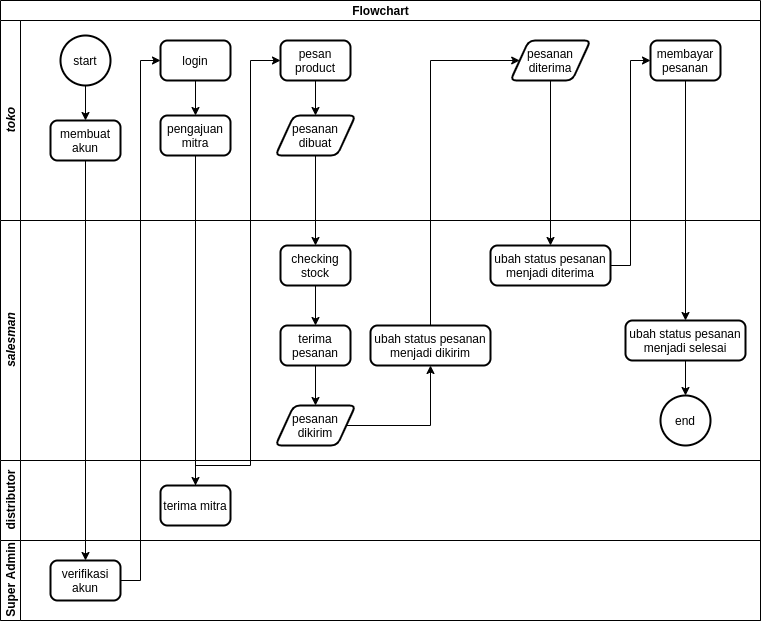

The diagram above was exported from draw.io. Its source (the exported page's mxGraphModel, read from the mxfile embedded in the PNG):
<mxGraphModel dx="1567" dy="3006" grid="1" gridSize="10" guides="1" tooltips="1" connect="1" arrows="1" fold="1" page="1" pageScale="1" pageWidth="850" pageHeight="1100" math="0" shadow="0">
  <root>
    <mxCell id="0" />
    <mxCell id="1" parent="0" />
    <mxCell id="EKjdRyKHr59L6DC4jCPs-1" value="Flowchart" style="swimlane;html=1;childLayout=stackLayout;resizeParent=1;resizeParentMax=0;horizontal=1;startSize=20;horizontalStack=0;" parent="1" vertex="1">
      <mxGeometry x="40" y="-2180" width="760" height="620" as="geometry">
        <mxRectangle x="40" y="-2180" width="90" height="20" as="alternateBounds" />
      </mxGeometry>
    </mxCell>
    <mxCell id="EKjdRyKHr59L6DC4jCPs-2" style="edgeStyle=orthogonalEdgeStyle;rounded=0;orthogonalLoop=1;jettySize=auto;html=1;entryX=0.5;entryY=0;entryDx=0;entryDy=0;" parent="EKjdRyKHr59L6DC4jCPs-1" source="EKjdRyKHr59L6DC4jCPs-13" target="EKjdRyKHr59L6DC4jCPs-32" edge="1">
      <mxGeometry relative="1" as="geometry" />
    </mxCell>
    <mxCell id="EKjdRyKHr59L6DC4jCPs-3" style="edgeStyle=orthogonalEdgeStyle;rounded=0;orthogonalLoop=1;jettySize=auto;html=1;entryX=0;entryY=0.5;entryDx=0;entryDy=0;" parent="EKjdRyKHr59L6DC4jCPs-1" source="EKjdRyKHr59L6DC4jCPs-32" target="EKjdRyKHr59L6DC4jCPs-15" edge="1">
      <mxGeometry relative="1" as="geometry">
        <Array as="points">
          <mxPoint x="250" y="465" />
          <mxPoint x="250" y="60" />
        </Array>
      </mxGeometry>
    </mxCell>
    <mxCell id="EKjdRyKHr59L6DC4jCPs-4" style="edgeStyle=orthogonalEdgeStyle;rounded=0;orthogonalLoop=1;jettySize=auto;html=1;" parent="EKjdRyKHr59L6DC4jCPs-1" source="EKjdRyKHr59L6DC4jCPs-10" target="EKjdRyKHr59L6DC4jCPs-34" edge="1">
      <mxGeometry relative="1" as="geometry" />
    </mxCell>
    <mxCell id="EKjdRyKHr59L6DC4jCPs-5" style="edgeStyle=orthogonalEdgeStyle;rounded=0;orthogonalLoop=1;jettySize=auto;html=1;entryX=0;entryY=0.5;entryDx=0;entryDy=0;" parent="EKjdRyKHr59L6DC4jCPs-1" source="EKjdRyKHr59L6DC4jCPs-34" target="EKjdRyKHr59L6DC4jCPs-12" edge="1">
      <mxGeometry relative="1" as="geometry" />
    </mxCell>
    <mxCell id="EKjdRyKHr59L6DC4jCPs-6" style="edgeStyle=orthogonalEdgeStyle;rounded=0;orthogonalLoop=1;jettySize=auto;html=1;" parent="EKjdRyKHr59L6DC4jCPs-1" source="EKjdRyKHr59L6DC4jCPs-16" target="EKjdRyKHr59L6DC4jCPs-27" edge="1">
      <mxGeometry relative="1" as="geometry" />
    </mxCell>
    <mxCell id="EKjdRyKHr59L6DC4jCPs-7" value="&lt;i&gt;toko&lt;/i&gt;" style="swimlane;html=1;startSize=20;horizontal=0;" parent="EKjdRyKHr59L6DC4jCPs-1" vertex="1">
      <mxGeometry y="20" width="760" height="200" as="geometry" />
    </mxCell>
    <mxCell id="EKjdRyKHr59L6DC4jCPs-8" style="edgeStyle=orthogonalEdgeStyle;rounded=0;orthogonalLoop=1;jettySize=auto;html=1;" parent="EKjdRyKHr59L6DC4jCPs-7" source="EKjdRyKHr59L6DC4jCPs-9" target="EKjdRyKHr59L6DC4jCPs-10" edge="1">
      <mxGeometry relative="1" as="geometry" />
    </mxCell>
    <mxCell id="EKjdRyKHr59L6DC4jCPs-9" value="start" style="strokeWidth=2;html=1;shape=mxgraph.flowchart.start_2;whiteSpace=wrap;" parent="EKjdRyKHr59L6DC4jCPs-7" vertex="1">
      <mxGeometry x="60" y="15" width="50" height="50" as="geometry" />
    </mxCell>
    <mxCell id="EKjdRyKHr59L6DC4jCPs-10" value="membuat akun" style="rounded=1;whiteSpace=wrap;html=1;absoluteArcSize=1;arcSize=14;strokeWidth=2;" parent="EKjdRyKHr59L6DC4jCPs-7" vertex="1">
      <mxGeometry x="50" y="100" width="70" height="40" as="geometry" />
    </mxCell>
    <mxCell id="EKjdRyKHr59L6DC4jCPs-11" style="edgeStyle=orthogonalEdgeStyle;rounded=0;orthogonalLoop=1;jettySize=auto;html=1;" parent="EKjdRyKHr59L6DC4jCPs-7" source="EKjdRyKHr59L6DC4jCPs-12" target="EKjdRyKHr59L6DC4jCPs-13" edge="1">
      <mxGeometry relative="1" as="geometry" />
    </mxCell>
    <mxCell id="EKjdRyKHr59L6DC4jCPs-12" value="login" style="rounded=1;whiteSpace=wrap;html=1;absoluteArcSize=1;arcSize=14;strokeWidth=2;" parent="EKjdRyKHr59L6DC4jCPs-7" vertex="1">
      <mxGeometry x="160" y="20" width="70" height="40" as="geometry" />
    </mxCell>
    <mxCell id="EKjdRyKHr59L6DC4jCPs-13" value="pengajuan mitra" style="rounded=1;whiteSpace=wrap;html=1;absoluteArcSize=1;arcSize=14;strokeWidth=2;" parent="EKjdRyKHr59L6DC4jCPs-7" vertex="1">
      <mxGeometry x="160" y="95" width="70" height="40" as="geometry" />
    </mxCell>
    <mxCell id="EKjdRyKHr59L6DC4jCPs-14" style="edgeStyle=orthogonalEdgeStyle;rounded=0;orthogonalLoop=1;jettySize=auto;html=1;" parent="EKjdRyKHr59L6DC4jCPs-7" source="EKjdRyKHr59L6DC4jCPs-15" target="EKjdRyKHr59L6DC4jCPs-18" edge="1">
      <mxGeometry relative="1" as="geometry" />
    </mxCell>
    <mxCell id="EKjdRyKHr59L6DC4jCPs-15" value="pesan product" style="rounded=1;whiteSpace=wrap;html=1;absoluteArcSize=1;arcSize=14;strokeWidth=2;" parent="EKjdRyKHr59L6DC4jCPs-7" vertex="1">
      <mxGeometry x="280" y="20" width="70" height="40" as="geometry" />
    </mxCell>
    <mxCell id="EKjdRyKHr59L6DC4jCPs-16" value="membayar pesanan" style="rounded=1;whiteSpace=wrap;html=1;absoluteArcSize=1;arcSize=14;strokeWidth=2;" parent="EKjdRyKHr59L6DC4jCPs-7" vertex="1">
      <mxGeometry x="650" y="20" width="70" height="40" as="geometry" />
    </mxCell>
    <mxCell id="EKjdRyKHr59L6DC4jCPs-17" value="pesanan diterima" style="shape=parallelogram;html=1;strokeWidth=2;perimeter=parallelogramPerimeter;whiteSpace=wrap;rounded=1;arcSize=12;size=0.23;" parent="EKjdRyKHr59L6DC4jCPs-7" vertex="1">
      <mxGeometry x="510" y="20" width="80" height="40" as="geometry" />
    </mxCell>
    <mxCell id="EKjdRyKHr59L6DC4jCPs-18" value="pesanan dibuat" style="shape=parallelogram;html=1;strokeWidth=2;perimeter=parallelogramPerimeter;whiteSpace=wrap;rounded=1;arcSize=12;size=0.23;" parent="EKjdRyKHr59L6DC4jCPs-7" vertex="1">
      <mxGeometry x="275" y="95" width="80" height="40" as="geometry" />
    </mxCell>
    <mxCell id="EKjdRyKHr59L6DC4jCPs-19" value="&lt;i&gt;salesman&lt;br&gt;&lt;/i&gt;" style="swimlane;html=1;startSize=20;horizontal=0;" parent="EKjdRyKHr59L6DC4jCPs-1" vertex="1">
      <mxGeometry y="220" width="760" height="240" as="geometry" />
    </mxCell>
    <mxCell id="EKjdRyKHr59L6DC4jCPs-20" style="edgeStyle=orthogonalEdgeStyle;rounded=0;orthogonalLoop=1;jettySize=auto;html=1;entryX=0.5;entryY=0;entryDx=0;entryDy=0;" parent="EKjdRyKHr59L6DC4jCPs-19" source="EKjdRyKHr59L6DC4jCPs-21" target="EKjdRyKHr59L6DC4jCPs-23" edge="1">
      <mxGeometry relative="1" as="geometry" />
    </mxCell>
    <mxCell id="EKjdRyKHr59L6DC4jCPs-21" value="checking stock" style="rounded=1;whiteSpace=wrap;html=1;absoluteArcSize=1;arcSize=14;strokeWidth=2;" parent="EKjdRyKHr59L6DC4jCPs-19" vertex="1">
      <mxGeometry x="280" y="25" width="70" height="40" as="geometry" />
    </mxCell>
    <mxCell id="EKjdRyKHr59L6DC4jCPs-22" style="edgeStyle=orthogonalEdgeStyle;rounded=0;orthogonalLoop=1;jettySize=auto;html=1;entryX=0.5;entryY=0;entryDx=0;entryDy=0;" parent="EKjdRyKHr59L6DC4jCPs-19" source="EKjdRyKHr59L6DC4jCPs-23" target="EKjdRyKHr59L6DC4jCPs-30" edge="1">
      <mxGeometry relative="1" as="geometry" />
    </mxCell>
    <mxCell id="EKjdRyKHr59L6DC4jCPs-23" value="terima pesanan" style="rounded=1;whiteSpace=wrap;html=1;absoluteArcSize=1;arcSize=14;strokeWidth=2;" parent="EKjdRyKHr59L6DC4jCPs-19" vertex="1">
      <mxGeometry x="280" y="105" width="70" height="40" as="geometry" />
    </mxCell>
    <mxCell id="EKjdRyKHr59L6DC4jCPs-24" value="ubah status pesanan menjadi dikirim" style="rounded=1;whiteSpace=wrap;html=1;absoluteArcSize=1;arcSize=14;strokeWidth=2;" parent="EKjdRyKHr59L6DC4jCPs-19" vertex="1">
      <mxGeometry x="370" y="105" width="120" height="40" as="geometry" />
    </mxCell>
    <mxCell id="EKjdRyKHr59L6DC4jCPs-25" value="ubah status pesanan menjadi diterima" style="rounded=1;whiteSpace=wrap;html=1;absoluteArcSize=1;arcSize=14;strokeWidth=2;" parent="EKjdRyKHr59L6DC4jCPs-19" vertex="1">
      <mxGeometry x="490" y="25" width="120" height="40" as="geometry" />
    </mxCell>
    <mxCell id="EKjdRyKHr59L6DC4jCPs-26" style="edgeStyle=orthogonalEdgeStyle;rounded=0;orthogonalLoop=1;jettySize=auto;html=1;" parent="EKjdRyKHr59L6DC4jCPs-19" source="EKjdRyKHr59L6DC4jCPs-27" target="EKjdRyKHr59L6DC4jCPs-28" edge="1">
      <mxGeometry relative="1" as="geometry" />
    </mxCell>
    <mxCell id="EKjdRyKHr59L6DC4jCPs-27" value="ubah status pesanan menjadi selesai" style="rounded=1;whiteSpace=wrap;html=1;absoluteArcSize=1;arcSize=14;strokeWidth=2;" parent="EKjdRyKHr59L6DC4jCPs-19" vertex="1">
      <mxGeometry x="625" y="100" width="120" height="40" as="geometry" />
    </mxCell>
    <mxCell id="EKjdRyKHr59L6DC4jCPs-28" value="end" style="strokeWidth=2;html=1;shape=mxgraph.flowchart.start_2;whiteSpace=wrap;" parent="EKjdRyKHr59L6DC4jCPs-19" vertex="1">
      <mxGeometry x="660" y="175" width="50" height="50" as="geometry" />
    </mxCell>
    <mxCell id="EKjdRyKHr59L6DC4jCPs-29" style="edgeStyle=orthogonalEdgeStyle;rounded=0;orthogonalLoop=1;jettySize=auto;html=1;entryX=0.5;entryY=1;entryDx=0;entryDy=0;" parent="EKjdRyKHr59L6DC4jCPs-19" source="EKjdRyKHr59L6DC4jCPs-30" target="EKjdRyKHr59L6DC4jCPs-24" edge="1">
      <mxGeometry relative="1" as="geometry" />
    </mxCell>
    <mxCell id="EKjdRyKHr59L6DC4jCPs-30" value="pesanan dikirim" style="shape=parallelogram;html=1;strokeWidth=2;perimeter=parallelogramPerimeter;whiteSpace=wrap;rounded=1;arcSize=12;size=0.23;" parent="EKjdRyKHr59L6DC4jCPs-19" vertex="1">
      <mxGeometry x="275" y="185" width="80" height="40" as="geometry" />
    </mxCell>
    <mxCell id="EKjdRyKHr59L6DC4jCPs-31" value="distributor" style="swimlane;html=1;startSize=20;horizontal=0;" parent="EKjdRyKHr59L6DC4jCPs-1" vertex="1">
      <mxGeometry y="460" width="760" height="80" as="geometry" />
    </mxCell>
    <mxCell id="EKjdRyKHr59L6DC4jCPs-32" value="terima mitra" style="rounded=1;whiteSpace=wrap;html=1;absoluteArcSize=1;arcSize=14;strokeWidth=2;" parent="EKjdRyKHr59L6DC4jCPs-31" vertex="1">
      <mxGeometry x="160" y="25" width="70" height="40" as="geometry" />
    </mxCell>
    <mxCell id="EKjdRyKHr59L6DC4jCPs-33" value="Super Admin" style="swimlane;html=1;startSize=20;horizontal=0;" parent="EKjdRyKHr59L6DC4jCPs-1" vertex="1">
      <mxGeometry y="540" width="760" height="80" as="geometry" />
    </mxCell>
    <mxCell id="EKjdRyKHr59L6DC4jCPs-34" value="verifikasi akun" style="rounded=1;whiteSpace=wrap;html=1;absoluteArcSize=1;arcSize=14;strokeWidth=2;" parent="EKjdRyKHr59L6DC4jCPs-33" vertex="1">
      <mxGeometry x="50" y="20" width="70" height="40" as="geometry" />
    </mxCell>
    <mxCell id="EKjdRyKHr59L6DC4jCPs-35" style="edgeStyle=orthogonalEdgeStyle;rounded=0;orthogonalLoop=1;jettySize=auto;html=1;entryX=0;entryY=0.5;entryDx=0;entryDy=0;" parent="EKjdRyKHr59L6DC4jCPs-1" source="EKjdRyKHr59L6DC4jCPs-25" target="EKjdRyKHr59L6DC4jCPs-16" edge="1">
      <mxGeometry relative="1" as="geometry" />
    </mxCell>
    <mxCell id="EKjdRyKHr59L6DC4jCPs-36" style="edgeStyle=orthogonalEdgeStyle;rounded=0;orthogonalLoop=1;jettySize=auto;html=1;entryX=0;entryY=0.5;entryDx=0;entryDy=0;" parent="EKjdRyKHr59L6DC4jCPs-1" source="EKjdRyKHr59L6DC4jCPs-24" target="EKjdRyKHr59L6DC4jCPs-17" edge="1">
      <mxGeometry relative="1" as="geometry">
        <Array as="points">
          <mxPoint x="430" y="60" />
        </Array>
      </mxGeometry>
    </mxCell>
    <mxCell id="EKjdRyKHr59L6DC4jCPs-37" style="edgeStyle=orthogonalEdgeStyle;rounded=0;orthogonalLoop=1;jettySize=auto;html=1;entryX=0.5;entryY=0;entryDx=0;entryDy=0;" parent="EKjdRyKHr59L6DC4jCPs-1" source="EKjdRyKHr59L6DC4jCPs-17" target="EKjdRyKHr59L6DC4jCPs-25" edge="1">
      <mxGeometry relative="1" as="geometry" />
    </mxCell>
    <mxCell id="EKjdRyKHr59L6DC4jCPs-38" style="edgeStyle=orthogonalEdgeStyle;rounded=0;orthogonalLoop=1;jettySize=auto;html=1;entryX=0.5;entryY=0;entryDx=0;entryDy=0;" parent="EKjdRyKHr59L6DC4jCPs-1" source="EKjdRyKHr59L6DC4jCPs-18" target="EKjdRyKHr59L6DC4jCPs-21" edge="1">
      <mxGeometry relative="1" as="geometry" />
    </mxCell>
  </root>
</mxGraphModel>